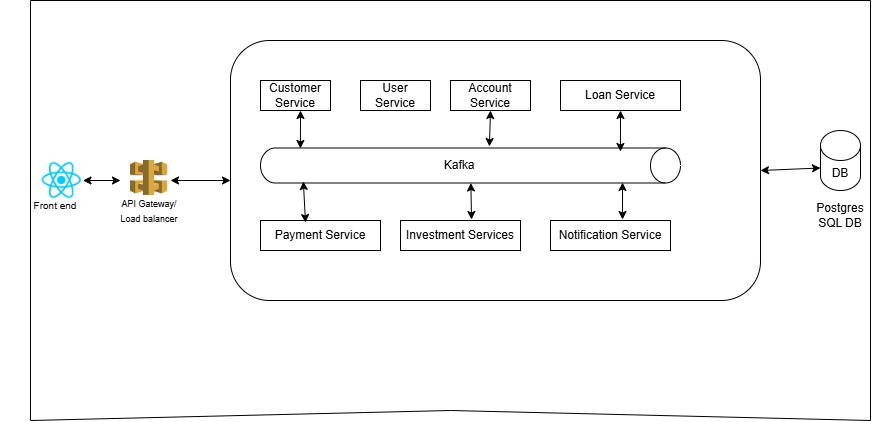

The diagram above was exported from draw.io. Its source (the exported page's mxGraphModel, read from the mxfile embedded in the PNG):
<mxGraphModel dx="1730" dy="460" grid="1" gridSize="10" guides="1" tooltips="1" connect="1" arrows="1" fold="1" page="1" pageScale="1" pageWidth="850" pageHeight="1100" math="0" shadow="0">
  <root>
    <mxCell id="0" />
    <mxCell id="1" parent="0" />
    <mxCell id="s2MbRn-8ACasskp7Pa9L-2" value="" style="shape=image;verticalLabelPosition=bottom;labelBackgroundColor=default;verticalAlign=top;aspect=fixed;imageAspect=0;image=data:image/png,(base64 omitted: 5984 chars);" parent="1" vertex="1">
      <mxGeometry x="10" y="180" width="42.51" height="40" as="geometry" />
    </mxCell>
    <mxCell id="s2MbRn-8ACasskp7Pa9L-3" value="" style="shape=image;verticalLabelPosition=bottom;labelBackgroundColor=default;verticalAlign=top;aspect=fixed;imageAspect=0;image=data:image/png,(base64 omitted: 3312 chars);" parent="1" vertex="1">
      <mxGeometry x="100" y="180" width="37.19" height="35" as="geometry" />
    </mxCell>
    <mxCell id="s2MbRn-8ACasskp7Pa9L-34" style="edgeStyle=orthogonalEdgeStyle;rounded=0;orthogonalLoop=1;jettySize=auto;html=1;exitX=0.5;exitY=1;exitDx=0;exitDy=0;" parent="1" edge="1">
      <mxGeometry relative="1" as="geometry">
        <mxPoint x="540" y="168.92999999999995" as="sourcePoint" />
        <mxPoint x="540" y="168.92999999999995" as="targetPoint" />
      </mxGeometry>
    </mxCell>
    <mxCell id="s2MbRn-8ACasskp7Pa9L-53" value="&lt;font style=&quot;font-size: 9px;&quot;&gt;API Gateway/ Load balancer&lt;/font&gt;" style="text;html=1;align=center;verticalAlign=middle;whiteSpace=wrap;rounded=0;" parent="1" vertex="1">
      <mxGeometry x="88.60000000000002" y="215" width="60" height="30" as="geometry" />
    </mxCell>
    <mxCell id="s2MbRn-8ACasskp7Pa9L-54" value="&lt;font size=&quot;1&quot;&gt;Front end&lt;/font&gt;" style="text;html=1;align=center;verticalAlign=middle;whiteSpace=wrap;rounded=0;" parent="1" vertex="1">
      <mxGeometry x="-30" y="210" width="110" height="30" as="geometry" />
    </mxCell>
    <mxCell id="s2MbRn-8ACasskp7Pa9L-63" value="" style="endArrow=none;html=1;rounded=0;" parent="1" edge="1">
      <mxGeometry width="50" height="50" relative="1" as="geometry">
        <mxPoint y="440" as="sourcePoint" />
        <mxPoint y="20" as="targetPoint" />
      </mxGeometry>
    </mxCell>
    <mxCell id="s2MbRn-8ACasskp7Pa9L-64" value="" style="endArrow=none;html=1;rounded=0;" parent="1" edge="1">
      <mxGeometry width="50" height="50" relative="1" as="geometry">
        <mxPoint y="440" as="sourcePoint" />
        <mxPoint x="840" y="440" as="targetPoint" />
        <Array as="points">
          <mxPoint x="420" y="430" />
        </Array>
      </mxGeometry>
    </mxCell>
    <mxCell id="s2MbRn-8ACasskp7Pa9L-65" value="" style="endArrow=none;html=1;rounded=0;" parent="1" edge="1">
      <mxGeometry width="50" height="50" relative="1" as="geometry">
        <mxPoint x="840" y="20" as="sourcePoint" />
        <mxPoint y="20" as="targetPoint" />
      </mxGeometry>
    </mxCell>
    <mxCell id="s2MbRn-8ACasskp7Pa9L-66" value="" style="endArrow=none;html=1;rounded=0;" parent="1" edge="1">
      <mxGeometry width="50" height="50" relative="1" as="geometry">
        <mxPoint x="840" y="440" as="sourcePoint" />
        <mxPoint x="840" y="20" as="targetPoint" />
      </mxGeometry>
    </mxCell>
    <mxCell id="au0R6yDjHYVr2ZWrN9ca-5" value="" style="endArrow=classic;startArrow=classic;html=1;rounded=0;exitX=1;exitY=0.5;exitDx=0;exitDy=0;" parent="1" source="s2MbRn-8ACasskp7Pa9L-2" edge="1">
      <mxGeometry width="50" height="50" relative="1" as="geometry">
        <mxPoint x="40" y="270" as="sourcePoint" />
        <mxPoint x="90" y="200" as="targetPoint" />
      </mxGeometry>
    </mxCell>
    <mxCell id="au0R6yDjHYVr2ZWrN9ca-6" value="" style="rounded=1;whiteSpace=wrap;html=1;" parent="1" vertex="1">
      <mxGeometry x="200" y="60" width="530" height="260" as="geometry" />
    </mxCell>
    <mxCell id="au0R6yDjHYVr2ZWrN9ca-8" value="&amp;nbsp;Kafka" style="shape=cylinder3;whiteSpace=wrap;html=1;boundedLbl=1;backgroundOutline=1;size=15;direction=south;" parent="1" vertex="1">
      <mxGeometry x="230" y="167.5" width="420" height="35" as="geometry" />
    </mxCell>
    <mxCell id="au0R6yDjHYVr2ZWrN9ca-9" value="Customer Service" style="rounded=0;whiteSpace=wrap;html=1;" parent="1" vertex="1">
      <mxGeometry x="230" y="100" width="70" height="30" as="geometry" />
    </mxCell>
    <mxCell id="au0R6yDjHYVr2ZWrN9ca-10" value="User Service" style="rounded=0;whiteSpace=wrap;html=1;" parent="1" vertex="1">
      <mxGeometry x="330" y="100" width="70" height="30" as="geometry" />
    </mxCell>
    <mxCell id="au0R6yDjHYVr2ZWrN9ca-11" value="Account Service" style="rounded=0;whiteSpace=wrap;html=1;" parent="1" vertex="1">
      <mxGeometry x="420" y="100" width="80" height="30" as="geometry" />
    </mxCell>
    <mxCell id="au0R6yDjHYVr2ZWrN9ca-12" value="Loan Service" style="rounded=0;whiteSpace=wrap;html=1;" parent="1" vertex="1">
      <mxGeometry x="530" y="100" width="120" height="30" as="geometry" />
    </mxCell>
    <mxCell id="au0R6yDjHYVr2ZWrN9ca-13" value="Payment Service" style="rounded=0;whiteSpace=wrap;html=1;" parent="1" vertex="1">
      <mxGeometry x="230" y="240" width="120" height="30" as="geometry" />
    </mxCell>
    <mxCell id="au0R6yDjHYVr2ZWrN9ca-14" value="Investment Services" style="rounded=0;whiteSpace=wrap;html=1;" parent="1" vertex="1">
      <mxGeometry x="370" y="240" width="120" height="30" as="geometry" />
    </mxCell>
    <mxCell id="au0R6yDjHYVr2ZWrN9ca-15" value="Notification Service" style="rounded=0;whiteSpace=wrap;html=1;" parent="1" vertex="1">
      <mxGeometry x="520" y="240" width="120" height="30" as="geometry" />
    </mxCell>
    <mxCell id="au0R6yDjHYVr2ZWrN9ca-16" value="DB" style="shape=cylinder3;whiteSpace=wrap;html=1;boundedLbl=1;backgroundOutline=1;size=15;" parent="1" vertex="1">
      <mxGeometry x="790" y="150" width="40" height="60" as="geometry" />
    </mxCell>
    <mxCell id="au0R6yDjHYVr2ZWrN9ca-17" value="" style="endArrow=classic;startArrow=classic;html=1;rounded=0;" parent="1" edge="1">
      <mxGeometry width="50" height="50" relative="1" as="geometry">
        <mxPoint x="140" y="200" as="sourcePoint" />
        <mxPoint x="200" y="200" as="targetPoint" />
      </mxGeometry>
    </mxCell>
    <mxCell id="au0R6yDjHYVr2ZWrN9ca-19" value="" style="endArrow=classic;startArrow=classic;html=1;rounded=0;exitX=0.014;exitY=0.905;exitDx=0;exitDy=0;exitPerimeter=0;" parent="1" source="au0R6yDjHYVr2ZWrN9ca-8" edge="1">
      <mxGeometry width="50" height="50" relative="1" as="geometry">
        <mxPoint x="220" y="180" as="sourcePoint" />
        <mxPoint x="270" y="130" as="targetPoint" />
      </mxGeometry>
    </mxCell>
    <mxCell id="au0R6yDjHYVr2ZWrN9ca-22" value="" style="endArrow=classic;startArrow=classic;html=1;rounded=0;entryX=0.5;entryY=1;entryDx=0;entryDy=0;exitX=-0.043;exitY=0.455;exitDx=0;exitDy=0;exitPerimeter=0;" parent="1" source="au0R6yDjHYVr2ZWrN9ca-8" target="au0R6yDjHYVr2ZWrN9ca-11" edge="1">
      <mxGeometry width="50" height="50" relative="1" as="geometry">
        <mxPoint x="380" y="270" as="sourcePoint" />
        <mxPoint x="430" y="220" as="targetPoint" />
      </mxGeometry>
    </mxCell>
    <mxCell id="au0R6yDjHYVr2ZWrN9ca-24" value="" style="endArrow=classic;startArrow=classic;html=1;rounded=0;entryX=0.5;entryY=1;entryDx=0;entryDy=0;exitX=0.1;exitY=0.143;exitDx=0;exitDy=0;exitPerimeter=0;" parent="1" source="au0R6yDjHYVr2ZWrN9ca-8" target="au0R6yDjHYVr2ZWrN9ca-12" edge="1">
      <mxGeometry width="50" height="50" relative="1" as="geometry">
        <mxPoint x="380" y="270" as="sourcePoint" />
        <mxPoint x="430" y="220" as="targetPoint" />
      </mxGeometry>
    </mxCell>
    <mxCell id="au0R6yDjHYVr2ZWrN9ca-25" value="" style="endArrow=classic;startArrow=classic;html=1;rounded=0;entryX=0.957;entryY=0.898;entryDx=0;entryDy=0;entryPerimeter=0;exitX=0.375;exitY=0.067;exitDx=0;exitDy=0;exitPerimeter=0;" parent="1" source="au0R6yDjHYVr2ZWrN9ca-13" target="au0R6yDjHYVr2ZWrN9ca-8" edge="1">
      <mxGeometry width="50" height="50" relative="1" as="geometry">
        <mxPoint x="380" y="270" as="sourcePoint" />
        <mxPoint x="430" y="220" as="targetPoint" />
      </mxGeometry>
    </mxCell>
    <mxCell id="au0R6yDjHYVr2ZWrN9ca-26" value="" style="endArrow=classic;startArrow=classic;html=1;rounded=0;exitX=0.592;exitY=-0.033;exitDx=0;exitDy=0;exitPerimeter=0;" parent="1" source="au0R6yDjHYVr2ZWrN9ca-14" target="au0R6yDjHYVr2ZWrN9ca-8" edge="1">
      <mxGeometry width="50" height="50" relative="1" as="geometry">
        <mxPoint x="380" y="270" as="sourcePoint" />
        <mxPoint x="430" y="220" as="targetPoint" />
      </mxGeometry>
    </mxCell>
    <mxCell id="au0R6yDjHYVr2ZWrN9ca-27" value="" style="endArrow=classic;startArrow=classic;html=1;rounded=0;entryX=0.986;entryY=0.138;entryDx=0;entryDy=0;entryPerimeter=0;exitX=0.6;exitY=-0.033;exitDx=0;exitDy=0;exitPerimeter=0;" parent="1" source="au0R6yDjHYVr2ZWrN9ca-15" target="au0R6yDjHYVr2ZWrN9ca-8" edge="1">
      <mxGeometry width="50" height="50" relative="1" as="geometry">
        <mxPoint x="380" y="270" as="sourcePoint" />
        <mxPoint x="430" y="220" as="targetPoint" />
      </mxGeometry>
    </mxCell>
    <mxCell id="au0R6yDjHYVr2ZWrN9ca-29" value="" style="endArrow=classic;startArrow=classic;html=1;rounded=0;entryX=0;entryY=0;entryDx=0;entryDy=37.5;entryPerimeter=0;exitX=1;exitY=0.5;exitDx=0;exitDy=0;" parent="1" source="au0R6yDjHYVr2ZWrN9ca-6" target="au0R6yDjHYVr2ZWrN9ca-16" edge="1">
      <mxGeometry width="50" height="50" relative="1" as="geometry">
        <mxPoint x="380" y="270" as="sourcePoint" />
        <mxPoint x="430" y="220" as="targetPoint" />
      </mxGeometry>
    </mxCell>
    <mxCell id="au0R6yDjHYVr2ZWrN9ca-30" value="Postgres SQL DB" style="text;html=1;align=center;verticalAlign=middle;whiteSpace=wrap;rounded=0;" parent="1" vertex="1">
      <mxGeometry x="780" y="220" width="60" height="30" as="geometry" />
    </mxCell>
  </root>
</mxGraphModel>